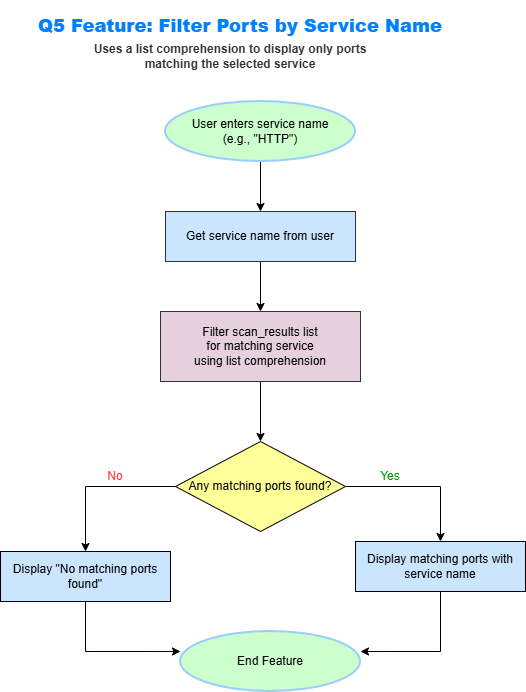

The diagram above was exported from draw.io. Its source (the exported page's mxGraphModel, read from the mxfile embedded in the PNG):
<mxGraphModel dx="1210" dy="503" grid="1" gridSize="10" guides="1" tooltips="1" connect="1" arrows="1" fold="1" page="1" pageScale="1" pageWidth="850" pageHeight="1100" math="0" shadow="0">
  <root>
    <mxCell id="0" />
    <mxCell id="1" parent="0" />
    <mxCell id="zAiUvH9f2F8ZG5GdhfEx-13" edge="1" parent="1" source="zAiUvH9f2F8ZG5GdhfEx-1" style="edgeStyle=orthogonalEdgeStyle;rounded=0;orthogonalLoop=1;jettySize=auto;html=1;exitX=0.5;exitY=1;exitDx=0;exitDy=0;exitPerimeter=0;entryX=0.5;entryY=0;entryDx=0;entryDy=0;" target="zAiUvH9f2F8ZG5GdhfEx-6">
      <mxGeometry relative="1" as="geometry" />
    </mxCell>
    <mxCell id="zAiUvH9f2F8ZG5GdhfEx-1" parent="1" style="strokeWidth=2;html=1;shape=mxgraph.flowchart.start_1;whiteSpace=wrap;strokeColor=#99CCFF;fillColor=#CCFFCC;" value="User enters service name&#10;(e.g., &quot;HTTP&quot;)" vertex="1">
      <mxGeometry height="60" width="190" x="380" y="110" as="geometry" />
    </mxCell>
    <mxCell id="zAiUvH9f2F8ZG5GdhfEx-36" edge="1" parent="1" source="zAiUvH9f2F8ZG5GdhfEx-6" style="edgeStyle=orthogonalEdgeStyle;rounded=0;orthogonalLoop=1;jettySize=auto;html=1;" target="zAiUvH9f2F8ZG5GdhfEx-35" value="">
      <mxGeometry relative="1" as="geometry" />
    </mxCell>
    <mxCell id="zAiUvH9f2F8ZG5GdhfEx-6" parent="1" style="rounded=0;whiteSpace=wrap;html=1;fillColor=#CCE5FF;strokeColor=#333333;" value="Get service name from user" vertex="1">
      <mxGeometry height="50" width="190" x="380" y="220" as="geometry" />
    </mxCell>
    <mxCell id="zAiUvH9f2F8ZG5GdhfEx-7" parent="1" style="rounded=0;whiteSpace=wrap;html=1;fillColor=#CCE5FF;" value="Display matching ports with service name" vertex="1">
      <mxGeometry height="50" width="170" x="570" y="550" as="geometry" />
    </mxCell>
    <mxCell id="zAiUvH9f2F8ZG5GdhfEx-8" parent="1" style="rounded=0;whiteSpace=wrap;html=1;fillColor=#CCE5FF;" value="Display &quot;No matching ports found&quot;" vertex="1">
      <mxGeometry height="50" width="170" x="215" y="560" as="geometry" />
    </mxCell>
    <mxCell id="zAiUvH9f2F8ZG5GdhfEx-17" edge="1" parent="1" source="zAiUvH9f2F8ZG5GdhfEx-9" style="edgeStyle=orthogonalEdgeStyle;rounded=0;orthogonalLoop=1;jettySize=auto;html=1;" target="zAiUvH9f2F8ZG5GdhfEx-7" value="">
      <mxGeometry relative="1" as="geometry" />
    </mxCell>
    <mxCell id="zAiUvH9f2F8ZG5GdhfEx-32" edge="1" parent="1" source="zAiUvH9f2F8ZG5GdhfEx-9" style="edgeStyle=orthogonalEdgeStyle;rounded=0;orthogonalLoop=1;jettySize=auto;html=1;exitX=0;exitY=0.5;exitDx=0;exitDy=0;" target="zAiUvH9f2F8ZG5GdhfEx-8">
      <mxGeometry relative="1" as="geometry" />
    </mxCell>
    <mxCell id="zAiUvH9f2F8ZG5GdhfEx-9" parent="1" style="rhombus;whiteSpace=wrap;html=1;fillColor=#FFFF99;" value="Any matching ports found?" vertex="1">
      <mxGeometry height="90" width="170" x="390" y="450" as="geometry" />
    </mxCell>
    <mxCell id="zAiUvH9f2F8ZG5GdhfEx-10" parent="1" style="strokeWidth=2;html=1;shape=mxgraph.flowchart.start_1;whiteSpace=wrap;fillColor=#CCFFCC;strokeColor=#99CCFF;" value="End Feature" vertex="1">
      <mxGeometry height="60" width="180" x="395" y="640" as="geometry" />
    </mxCell>
    <mxCell id="zAiUvH9f2F8ZG5GdhfEx-27" parent="1" style="text;html=1;whiteSpace=wrap;strokeColor=none;fillColor=none;align=center;verticalAlign=middle;rounded=0;" value="&lt;div&gt;&lt;font style=&quot;color: light-dark(rgb(255, 51, 51), rgb(255, 51, 51));&quot;&gt;No&lt;/font&gt;&lt;/div&gt;" vertex="1">
      <mxGeometry height="30" width="60" x="300" y="470" as="geometry" />
    </mxCell>
    <mxCell id="zAiUvH9f2F8ZG5GdhfEx-30" parent="1" style="text;html=1;whiteSpace=wrap;strokeColor=none;fillColor=none;align=center;verticalAlign=middle;rounded=0;" value="&lt;font style=&quot;color: rgb(0, 153, 0);&quot;&gt;Yes&lt;/font&gt;" vertex="1">
      <mxGeometry height="30" width="60" x="575" y="470" as="geometry" />
    </mxCell>
    <mxCell id="zAiUvH9f2F8ZG5GdhfEx-33" edge="1" parent="1" source="zAiUvH9f2F8ZG5GdhfEx-8" style="edgeStyle=orthogonalEdgeStyle;rounded=0;orthogonalLoop=1;jettySize=auto;html=1;exitX=0.5;exitY=1;exitDx=0;exitDy=0;entryX=0;entryY=0.333;entryDx=0;entryDy=0;entryPerimeter=0;" target="zAiUvH9f2F8ZG5GdhfEx-10">
      <mxGeometry relative="1" as="geometry" />
    </mxCell>
    <mxCell id="zAiUvH9f2F8ZG5GdhfEx-34" edge="1" parent="1" source="zAiUvH9f2F8ZG5GdhfEx-7" style="edgeStyle=orthogonalEdgeStyle;rounded=0;orthogonalLoop=1;jettySize=auto;html=1;exitX=0.5;exitY=1;exitDx=0;exitDy=0;entryX=1;entryY=0.333;entryDx=0;entryDy=0;entryPerimeter=0;" target="zAiUvH9f2F8ZG5GdhfEx-10">
      <mxGeometry relative="1" as="geometry" />
    </mxCell>
    <mxCell id="zAiUvH9f2F8ZG5GdhfEx-37" edge="1" parent="1" source="zAiUvH9f2F8ZG5GdhfEx-35" style="edgeStyle=orthogonalEdgeStyle;rounded=0;orthogonalLoop=1;jettySize=auto;html=1;" target="zAiUvH9f2F8ZG5GdhfEx-9" value="">
      <mxGeometry relative="1" as="geometry" />
    </mxCell>
    <mxCell id="zAiUvH9f2F8ZG5GdhfEx-35" parent="1" style="rounded=0;whiteSpace=wrap;html=1;fillColor=#E6D0DE;strokeColor=#333333;" value="&lt;div&gt;Filter scan_results list&lt;/div&gt;&lt;div&gt;for matching service&lt;/div&gt;&lt;div&gt;using list comprehension&lt;/div&gt;" vertex="1">
      <mxGeometry height="70" width="200" x="375" y="320" as="geometry" />
    </mxCell>
    <mxCell id="zAiUvH9f2F8ZG5GdhfEx-41" parent="1" style="text;html=1;whiteSpace=wrap;strokeColor=none;fillColor=none;align=center;verticalAlign=middle;rounded=0;" value="&lt;font style=&quot;color: rgb(51, 51, 51);&quot;&gt;&lt;b&gt;Uses a list comprehension to display only ports matching the selected service&lt;/b&gt;&lt;/font&gt;" vertex="1">
      <mxGeometry height="30" width="330" x="280" y="50" as="geometry" />
    </mxCell>
    <mxCell id="zAiUvH9f2F8ZG5GdhfEx-42" parent="1" style="text;html=1;whiteSpace=wrap;strokeColor=none;fillColor=none;align=center;verticalAlign=middle;rounded=0;shadow=1;" value="&lt;h2&gt;&lt;font style=&quot;color: rgb(0, 127, 255);&quot;&gt;&lt;b&gt;Q5 Feature: Filter Ports by Service Name&lt;/b&gt;&lt;/font&gt;&lt;/h2&gt;" vertex="1">
      <mxGeometry height="30" width="430" x="240" y="20" as="geometry" />
    </mxCell>
  </root>
</mxGraphModel>